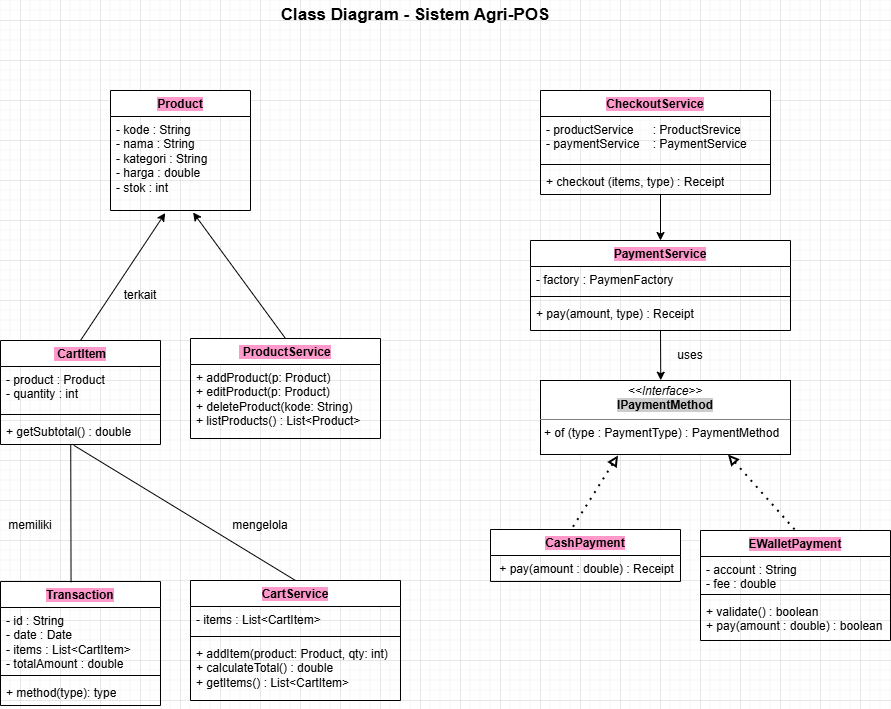

The diagram above was exported from draw.io. Its source (the exported page's mxGraphModel, read from the mxfile embedded in the PNG):
<mxGraphModel dx="1675" dy="860" grid="1" gridSize="10" guides="1" tooltips="1" connect="1" arrows="1" fold="1" page="1" pageScale="1" pageWidth="850" pageHeight="1100" math="0" shadow="0">
  <root>
    <mxCell id="0" />
    <mxCell id="1" parent="0" />
    <mxCell id="0kIsLpH1IAmCDNpR3Zf6-1" value="&lt;b&gt;&lt;font style=&quot;font-size: 17px;&quot;&gt;Class Diagram - Sistem Agri-POS&lt;/font&gt;&lt;/b&gt;" style="text;html=1;whiteSpace=wrap;strokeColor=none;fillColor=none;align=center;verticalAlign=middle;rounded=0;" parent="1" vertex="1">
      <mxGeometry x="330" y="60" width="290" height="30" as="geometry" />
    </mxCell>
    <mxCell id="0kIsLpH1IAmCDNpR3Zf6-2" value="&lt;span style=&quot;background-color: rgb(255, 153, 204);&quot;&gt;Transaction&lt;/span&gt;" style="swimlane;fontStyle=1;align=center;verticalAlign=top;childLayout=stackLayout;horizontal=1;startSize=26;horizontalStack=0;resizeParent=1;resizeParentMax=0;resizeLast=0;collapsible=1;marginBottom=0;whiteSpace=wrap;html=1;" parent="1" vertex="1">
      <mxGeometry x="60" y="641" width="160" height="124" as="geometry" />
    </mxCell>
    <mxCell id="0kIsLpH1IAmCDNpR3Zf6-3" value="- id : String&lt;div&gt;- date : Date&lt;/div&gt;&lt;div&gt;- items : List&amp;lt;CartItem&amp;gt;&lt;/div&gt;&lt;div&gt;- totalAmount : double&lt;br&gt;&lt;div&gt;&lt;br&gt;&lt;/div&gt;&lt;/div&gt;" style="text;strokeColor=none;fillColor=none;align=left;verticalAlign=top;spacingLeft=4;spacingRight=4;overflow=hidden;rotatable=0;points=[[0,0.5],[1,0.5]];portConstraint=eastwest;whiteSpace=wrap;html=1;" parent="0kIsLpH1IAmCDNpR3Zf6-2" vertex="1">
      <mxGeometry y="26" width="160" height="64" as="geometry" />
    </mxCell>
    <mxCell id="0kIsLpH1IAmCDNpR3Zf6-4" value="" style="line;strokeWidth=1;fillColor=none;align=left;verticalAlign=middle;spacingTop=-1;spacingLeft=3;spacingRight=3;rotatable=0;labelPosition=right;points=[];portConstraint=eastwest;strokeColor=inherit;" parent="0kIsLpH1IAmCDNpR3Zf6-2" vertex="1">
      <mxGeometry y="90" width="160" height="8" as="geometry" />
    </mxCell>
    <mxCell id="0kIsLpH1IAmCDNpR3Zf6-5" value="+ method(type): type" style="text;strokeColor=none;fillColor=none;align=left;verticalAlign=top;spacingLeft=4;spacingRight=4;overflow=hidden;rotatable=0;points=[[0,0.5],[1,0.5]];portConstraint=eastwest;whiteSpace=wrap;html=1;" parent="0kIsLpH1IAmCDNpR3Zf6-2" vertex="1">
      <mxGeometry y="98" width="160" height="26" as="geometry" />
    </mxCell>
    <mxCell id="0kIsLpH1IAmCDNpR3Zf6-6" value="&lt;span style=&quot;background-color: rgb(255, 153, 204);&quot;&gt;CartService&lt;/span&gt;" style="swimlane;fontStyle=1;align=center;verticalAlign=top;childLayout=stackLayout;horizontal=1;startSize=26;horizontalStack=0;resizeParent=1;resizeParentMax=0;resizeLast=0;collapsible=1;marginBottom=0;whiteSpace=wrap;html=1;" parent="1" vertex="1">
      <mxGeometry x="250" y="640" width="210" height="120" as="geometry" />
    </mxCell>
    <mxCell id="0kIsLpH1IAmCDNpR3Zf6-7" value="- items : List&amp;lt;CartItem&amp;gt;" style="text;strokeColor=none;fillColor=none;align=left;verticalAlign=top;spacingLeft=4;spacingRight=4;overflow=hidden;rotatable=0;points=[[0,0.5],[1,0.5]];portConstraint=eastwest;whiteSpace=wrap;html=1;" parent="0kIsLpH1IAmCDNpR3Zf6-6" vertex="1">
      <mxGeometry y="26" width="210" height="26" as="geometry" />
    </mxCell>
    <mxCell id="0kIsLpH1IAmCDNpR3Zf6-8" value="" style="line;strokeWidth=1;fillColor=none;align=left;verticalAlign=middle;spacingTop=-1;spacingLeft=3;spacingRight=3;rotatable=0;labelPosition=right;points=[];portConstraint=eastwest;strokeColor=inherit;" parent="0kIsLpH1IAmCDNpR3Zf6-6" vertex="1">
      <mxGeometry y="52" width="210" height="8" as="geometry" />
    </mxCell>
    <mxCell id="0kIsLpH1IAmCDNpR3Zf6-9" value="+ addItem(product: Product, qty: int)&lt;div&gt;+ calculateTotal() : double&lt;/div&gt;&lt;div&gt;+ getItems() : List&amp;lt;CartItem&amp;gt;&lt;/div&gt;" style="text;strokeColor=none;fillColor=none;align=left;verticalAlign=top;spacingLeft=4;spacingRight=4;overflow=hidden;rotatable=0;points=[[0,0.5],[1,0.5]];portConstraint=eastwest;whiteSpace=wrap;html=1;" parent="0kIsLpH1IAmCDNpR3Zf6-6" vertex="1">
      <mxGeometry y="60" width="210" height="60" as="geometry" />
    </mxCell>
    <mxCell id="0kIsLpH1IAmCDNpR3Zf6-10" value="&lt;span style=&quot;background-color: rgb(255, 153, 204);&quot;&gt;PaymentService&lt;/span&gt;" style="swimlane;fontStyle=1;align=center;verticalAlign=top;childLayout=stackLayout;horizontal=1;startSize=26;horizontalStack=0;resizeParent=1;resizeParentMax=0;resizeLast=0;collapsible=1;marginBottom=0;whiteSpace=wrap;html=1;" parent="1" vertex="1">
      <mxGeometry x="590" y="300" width="260" height="90" as="geometry" />
    </mxCell>
    <mxCell id="0kIsLpH1IAmCDNpR3Zf6-11" value="- factory : PaymenFactory" style="text;strokeColor=none;fillColor=none;align=left;verticalAlign=top;spacingLeft=4;spacingRight=4;overflow=hidden;rotatable=0;points=[[0,0.5],[1,0.5]];portConstraint=eastwest;whiteSpace=wrap;html=1;" parent="0kIsLpH1IAmCDNpR3Zf6-10" vertex="1">
      <mxGeometry y="26" width="260" height="26" as="geometry" />
    </mxCell>
    <mxCell id="0kIsLpH1IAmCDNpR3Zf6-12" value="" style="line;strokeWidth=1;fillColor=none;align=left;verticalAlign=middle;spacingTop=-1;spacingLeft=3;spacingRight=3;rotatable=0;labelPosition=right;points=[];portConstraint=eastwest;strokeColor=inherit;" parent="0kIsLpH1IAmCDNpR3Zf6-10" vertex="1">
      <mxGeometry y="52" width="260" height="8" as="geometry" />
    </mxCell>
    <mxCell id="0kIsLpH1IAmCDNpR3Zf6-13" value="+ pay(amount, type) : Receipt" style="text;strokeColor=none;fillColor=none;align=left;verticalAlign=top;spacingLeft=4;spacingRight=4;overflow=hidden;rotatable=0;points=[[0,0.5],[1,0.5]];portConstraint=eastwest;whiteSpace=wrap;html=1;" parent="0kIsLpH1IAmCDNpR3Zf6-10" vertex="1">
      <mxGeometry y="60" width="260" height="30" as="geometry" />
    </mxCell>
    <mxCell id="0kIsLpH1IAmCDNpR3Zf6-14" value="&lt;span style=&quot;background-color: rgb(255, 153, 204);&quot;&gt;&amp;nbsp;CartItem&lt;/span&gt;" style="swimlane;fontStyle=1;align=center;verticalAlign=top;childLayout=stackLayout;horizontal=1;startSize=26;horizontalStack=0;resizeParent=1;resizeParentMax=0;resizeLast=0;collapsible=1;marginBottom=0;whiteSpace=wrap;html=1;" parent="1" vertex="1">
      <mxGeometry x="60" y="400" width="160" height="104" as="geometry" />
    </mxCell>
    <mxCell id="0kIsLpH1IAmCDNpR3Zf6-15" value="- product : Product&lt;div&gt;- quantity : int&lt;/div&gt;" style="text;strokeColor=none;fillColor=none;align=left;verticalAlign=top;spacingLeft=4;spacingRight=4;overflow=hidden;rotatable=0;points=[[0,0.5],[1,0.5]];portConstraint=eastwest;whiteSpace=wrap;html=1;" parent="0kIsLpH1IAmCDNpR3Zf6-14" vertex="1">
      <mxGeometry y="26" width="160" height="44" as="geometry" />
    </mxCell>
    <mxCell id="0kIsLpH1IAmCDNpR3Zf6-16" value="" style="line;strokeWidth=1;fillColor=none;align=left;verticalAlign=middle;spacingTop=-1;spacingLeft=3;spacingRight=3;rotatable=0;labelPosition=right;points=[];portConstraint=eastwest;strokeColor=inherit;" parent="0kIsLpH1IAmCDNpR3Zf6-14" vertex="1">
      <mxGeometry y="70" width="160" height="8" as="geometry" />
    </mxCell>
    <mxCell id="0kIsLpH1IAmCDNpR3Zf6-17" value="+ getSubtotal() : double" style="text;strokeColor=none;fillColor=none;align=left;verticalAlign=top;spacingLeft=4;spacingRight=4;overflow=hidden;rotatable=0;points=[[0,0.5],[1,0.5]];portConstraint=eastwest;whiteSpace=wrap;html=1;" parent="0kIsLpH1IAmCDNpR3Zf6-14" vertex="1">
      <mxGeometry y="78" width="160" height="26" as="geometry" />
    </mxCell>
    <mxCell id="0kIsLpH1IAmCDNpR3Zf6-18" value="&lt;span style=&quot;background-color: rgb(255, 153, 204);&quot;&gt;&amp;nbsp;ProductService&lt;/span&gt;" style="swimlane;fontStyle=1;align=center;verticalAlign=top;childLayout=stackLayout;horizontal=1;startSize=26;horizontalStack=0;resizeParent=1;resizeParentMax=0;resizeLast=0;collapsible=1;marginBottom=0;whiteSpace=wrap;html=1;" parent="1" vertex="1">
      <mxGeometry x="250" y="398" width="190" height="100" as="geometry" />
    </mxCell>
    <mxCell id="0kIsLpH1IAmCDNpR3Zf6-19" value="+ addProduct(p: Product)&lt;div&gt;+ editProduct(p: Product)&lt;/div&gt;&lt;div&gt;+ deleteProduct(kode: String)&lt;/div&gt;&lt;div&gt;+ listProducts() : List&amp;lt;Product&amp;gt;&lt;/div&gt;&lt;div&gt;&lt;br&gt;&lt;/div&gt;" style="text;strokeColor=none;fillColor=none;align=left;verticalAlign=top;spacingLeft=4;spacingRight=4;overflow=hidden;rotatable=0;points=[[0,0.5],[1,0.5]];portConstraint=eastwest;whiteSpace=wrap;html=1;" parent="0kIsLpH1IAmCDNpR3Zf6-18" vertex="1">
      <mxGeometry y="26" width="190" height="74" as="geometry" />
    </mxCell>
    <mxCell id="0kIsLpH1IAmCDNpR3Zf6-22" value="&lt;span style=&quot;background-color: rgb(255, 153, 204);&quot;&gt;Product&lt;/span&gt;" style="swimlane;fontStyle=1;align=center;verticalAlign=top;childLayout=stackLayout;horizontal=1;startSize=26;horizontalStack=0;resizeParent=1;resizeParentMax=0;resizeLast=0;collapsible=1;marginBottom=0;whiteSpace=wrap;html=1;" parent="1" vertex="1">
      <mxGeometry x="170" y="150" width="140" height="120" as="geometry" />
    </mxCell>
    <mxCell id="0kIsLpH1IAmCDNpR3Zf6-23" value="&lt;div&gt;- kode : String&lt;/div&gt;&lt;div&gt;- nama : String&lt;/div&gt;&lt;div&gt;- kategori : String&lt;/div&gt;&lt;div&gt;- harga : double&lt;/div&gt;&lt;div&gt;&lt;span style=&quot;background-color: transparent; color: light-dark(rgb(0, 0, 0), rgb(255, 255, 255));&quot;&gt;- stok : int&lt;/span&gt;&lt;/div&gt;" style="text;strokeColor=none;fillColor=none;align=left;verticalAlign=top;spacingLeft=4;spacingRight=4;overflow=hidden;rotatable=0;points=[[0,0.5],[1,0.5]];portConstraint=eastwest;whiteSpace=wrap;html=1;" parent="0kIsLpH1IAmCDNpR3Zf6-22" vertex="1">
      <mxGeometry y="26" width="140" height="94" as="geometry" />
    </mxCell>
    <mxCell id="0kIsLpH1IAmCDNpR3Zf6-31" value="&lt;p style=&quot;margin:0px;margin-top:4px;text-align:center;&quot;&gt;&lt;i&gt;&amp;lt;&amp;lt;Interface&amp;gt;&amp;gt;&lt;/i&gt;&lt;br&gt;&lt;b style=&quot;background-color: rgb(204, 204, 204);&quot;&gt;IPaymentMethod&lt;/b&gt;&lt;/p&gt;&lt;hr size=&quot;1&quot; style=&quot;border-style:solid;&quot;&gt;&lt;p style=&quot;margin:0px;margin-left:4px;&quot;&gt;+ of (type : PaymentType) : PaymentMethod&lt;/p&gt;&lt;p style=&quot;margin:0px;margin-left:4px;&quot;&gt;&lt;br&gt;&lt;/p&gt;&lt;p style=&quot;margin:0px;margin-left:4px;&quot;&gt;&lt;br&gt;&lt;/p&gt;&lt;p style=&quot;margin:0px;margin-left:4px;&quot;&gt;&lt;br&gt;&lt;/p&gt;&lt;hr size=&quot;1&quot; style=&quot;border-style:solid;&quot;&gt;&lt;p style=&quot;margin:0px;margin-left:4px;&quot;&gt;&lt;br&gt;&lt;/p&gt;" style="verticalAlign=top;align=left;overflow=fill;html=1;whiteSpace=wrap;" parent="1" vertex="1">
      <mxGeometry x="600" y="440" width="250" height="74" as="geometry" />
    </mxCell>
    <mxCell id="0kIsLpH1IAmCDNpR3Zf6-32" value="&lt;span style=&quot;background-color: rgb(255, 153, 204);&quot;&gt;CashPayment&lt;/span&gt;" style="swimlane;fontStyle=1;align=center;verticalAlign=top;childLayout=stackLayout;horizontal=1;startSize=26;horizontalStack=0;resizeParent=1;resizeParentMax=0;resizeLast=0;collapsible=1;marginBottom=0;whiteSpace=wrap;html=1;" parent="1" vertex="1">
      <mxGeometry x="550" y="589" width="190" height="52" as="geometry" />
    </mxCell>
    <mxCell id="0kIsLpH1IAmCDNpR3Zf6-33" value="&amp;nbsp;+ pay(amount : double) : Receipt" style="text;strokeColor=none;fillColor=none;align=left;verticalAlign=top;spacingLeft=4;spacingRight=4;overflow=hidden;rotatable=0;points=[[0,0.5],[1,0.5]];portConstraint=eastwest;whiteSpace=wrap;html=1;" parent="0kIsLpH1IAmCDNpR3Zf6-32" vertex="1">
      <mxGeometry y="26" width="190" height="26" as="geometry" />
    </mxCell>
    <mxCell id="0kIsLpH1IAmCDNpR3Zf6-36" value="&lt;span style=&quot;background-color: rgb(255, 153, 204);&quot;&gt;EWalletPayment&lt;/span&gt;" style="swimlane;fontStyle=1;align=center;verticalAlign=top;childLayout=stackLayout;horizontal=1;startSize=26;horizontalStack=0;resizeParent=1;resizeParentMax=0;resizeLast=0;collapsible=1;marginBottom=0;whiteSpace=wrap;html=1;" parent="1" vertex="1">
      <mxGeometry x="760" y="590" width="190" height="110" as="geometry" />
    </mxCell>
    <mxCell id="0kIsLpH1IAmCDNpR3Zf6-37" value="- account : String&lt;div&gt;- fee : double&lt;/div&gt;" style="text;strokeColor=none;fillColor=none;align=left;verticalAlign=top;spacingLeft=4;spacingRight=4;overflow=hidden;rotatable=0;points=[[0,0.5],[1,0.5]];portConstraint=eastwest;whiteSpace=wrap;html=1;" parent="0kIsLpH1IAmCDNpR3Zf6-36" vertex="1">
      <mxGeometry y="26" width="190" height="34" as="geometry" />
    </mxCell>
    <mxCell id="0kIsLpH1IAmCDNpR3Zf6-38" value="" style="line;strokeWidth=1;fillColor=none;align=left;verticalAlign=middle;spacingTop=-1;spacingLeft=3;spacingRight=3;rotatable=0;labelPosition=right;points=[];portConstraint=eastwest;strokeColor=inherit;" parent="0kIsLpH1IAmCDNpR3Zf6-36" vertex="1">
      <mxGeometry y="60" width="190" height="8" as="geometry" />
    </mxCell>
    <mxCell id="0kIsLpH1IAmCDNpR3Zf6-39" value="&lt;div&gt;+ validate() : boolean&lt;/div&gt;+ pay(amount : double) : boolean" style="text;strokeColor=none;fillColor=none;align=left;verticalAlign=top;spacingLeft=4;spacingRight=4;overflow=hidden;rotatable=0;points=[[0,0.5],[1,0.5]];portConstraint=eastwest;whiteSpace=wrap;html=1;" parent="0kIsLpH1IAmCDNpR3Zf6-36" vertex="1">
      <mxGeometry y="68" width="190" height="42" as="geometry" />
    </mxCell>
    <mxCell id="0kIsLpH1IAmCDNpR3Zf6-46" value="" style="endArrow=classic;html=1;rounded=0;entryX=0.391;entryY=1.027;entryDx=0;entryDy=0;entryPerimeter=0;exitX=0.5;exitY=0;exitDx=0;exitDy=0;" parent="1" source="0kIsLpH1IAmCDNpR3Zf6-14" target="0kIsLpH1IAmCDNpR3Zf6-23" edge="1">
      <mxGeometry width="50" height="50" relative="1" as="geometry">
        <mxPoint x="240" y="500" as="sourcePoint" />
        <mxPoint x="320" y="600" as="targetPoint" />
      </mxGeometry>
    </mxCell>
    <mxCell id="0kIsLpH1IAmCDNpR3Zf6-47" value="" style="endArrow=classic;html=1;rounded=0;entryX=0.59;entryY=1.021;entryDx=0;entryDy=0;entryPerimeter=0;exitX=0.5;exitY=0;exitDx=0;exitDy=0;" parent="1" source="0kIsLpH1IAmCDNpR3Zf6-18" target="0kIsLpH1IAmCDNpR3Zf6-23" edge="1">
      <mxGeometry width="50" height="50" relative="1" as="geometry">
        <mxPoint x="413" y="370" as="sourcePoint" />
        <mxPoint x="430" y="520" as="targetPoint" />
      </mxGeometry>
    </mxCell>
    <mxCell id="0kIsLpH1IAmCDNpR3Zf6-48" value="" style="endArrow=classic;html=1;rounded=0;entryX=0.481;entryY=-0.004;entryDx=0;entryDy=0;entryPerimeter=0;" parent="1" target="0kIsLpH1IAmCDNpR3Zf6-31" edge="1">
      <mxGeometry width="50" height="50" relative="1" as="geometry">
        <mxPoint x="720" y="390" as="sourcePoint" />
        <mxPoint x="760" y="200" as="targetPoint" />
      </mxGeometry>
    </mxCell>
    <mxCell id="0kIsLpH1IAmCDNpR3Zf6-49" value="" style="endArrow=none;dashed=1;html=1;dashPattern=1 3;strokeWidth=2;rounded=0;startArrow=block;startFill=0;entryX=0.422;entryY=0.016;entryDx=0;entryDy=0;entryPerimeter=0;exitX=0.31;exitY=1.013;exitDx=0;exitDy=0;exitPerimeter=0;" parent="1" source="0kIsLpH1IAmCDNpR3Zf6-31" target="0kIsLpH1IAmCDNpR3Zf6-32" edge="1">
      <mxGeometry width="50" height="50" relative="1" as="geometry">
        <mxPoint x="670" y="450" as="sourcePoint" />
        <mxPoint x="530" y="520" as="targetPoint" />
      </mxGeometry>
    </mxCell>
    <mxCell id="0kIsLpH1IAmCDNpR3Zf6-50" value="" style="endArrow=none;dashed=1;html=1;dashPattern=1 3;strokeWidth=2;rounded=0;startArrow=block;startFill=0;entryX=0.5;entryY=0;entryDx=0;entryDy=0;exitX=0.75;exitY=1;exitDx=0;exitDy=0;" parent="1" source="0kIsLpH1IAmCDNpR3Zf6-31" target="0kIsLpH1IAmCDNpR3Zf6-36" edge="1">
      <mxGeometry width="50" height="50" relative="1" as="geometry">
        <mxPoint x="699" y="490" as="sourcePoint" />
        <mxPoint x="630" y="604" as="targetPoint" />
      </mxGeometry>
    </mxCell>
    <mxCell id="by_lSL8i54FWvtIvRlcm-6" value="" style="endArrow=none;html=1;rounded=0;entryX=0.441;entryY=0.006;entryDx=0;entryDy=0;entryPerimeter=0;exitX=0.439;exitY=1.018;exitDx=0;exitDy=0;exitPerimeter=0;" parent="1" source="0kIsLpH1IAmCDNpR3Zf6-17" target="0kIsLpH1IAmCDNpR3Zf6-2" edge="1">
      <mxGeometry width="50" height="50" relative="1" as="geometry">
        <mxPoint x="220" y="440" as="sourcePoint" />
        <mxPoint x="120" y="310" as="targetPoint" />
      </mxGeometry>
    </mxCell>
    <mxCell id="by_lSL8i54FWvtIvRlcm-7" value="" style="endArrow=none;html=1;rounded=0;exitX=0.458;exitY=1.031;exitDx=0;exitDy=0;entryX=0.5;entryY=0;entryDx=0;entryDy=0;exitPerimeter=0;" parent="1" source="0kIsLpH1IAmCDNpR3Zf6-17" target="0kIsLpH1IAmCDNpR3Zf6-6" edge="1">
      <mxGeometry width="50" height="50" relative="1" as="geometry">
        <mxPoint x="356" y="388" as="sourcePoint" />
        <mxPoint x="250" y="283" as="targetPoint" />
      </mxGeometry>
    </mxCell>
    <mxCell id="z9fFASbtEd2ylK6tBDcw-1" value="&lt;div style=&quot;text-align: left;&quot;&gt;&lt;span style=&quot;background-color: transparent; color: light-dark(rgb(0, 0, 0), rgb(255, 255, 255));&quot;&gt;memiliki&lt;/span&gt;&lt;/div&gt;" style="text;html=1;whiteSpace=wrap;strokeColor=none;fillColor=none;align=center;verticalAlign=middle;rounded=0;" vertex="1" parent="1">
      <mxGeometry x="60" y="570" width="60" height="30" as="geometry" />
    </mxCell>
    <mxCell id="z9fFASbtEd2ylK6tBDcw-4" value="&lt;div style=&quot;text-align: left;&quot;&gt;&lt;span style=&quot;background-color: transparent; color: light-dark(rgb(0, 0, 0), rgb(255, 255, 255));&quot;&gt;mengelola&lt;/span&gt;&lt;/div&gt;" style="text;html=1;whiteSpace=wrap;strokeColor=none;fillColor=none;align=center;verticalAlign=middle;rounded=0;" vertex="1" parent="1">
      <mxGeometry x="290" y="570" width="60" height="30" as="geometry" />
    </mxCell>
    <mxCell id="z9fFASbtEd2ylK6tBDcw-5" value="&lt;div style=&quot;text-align: left;&quot;&gt;terkait&lt;/div&gt;" style="text;html=1;whiteSpace=wrap;strokeColor=none;fillColor=none;align=center;verticalAlign=middle;rounded=0;" vertex="1" parent="1">
      <mxGeometry x="170" y="340" width="60" height="30" as="geometry" />
    </mxCell>
    <mxCell id="z9fFASbtEd2ylK6tBDcw-10" value="&lt;span style=&quot;background-color: rgb(255, 153, 204);&quot;&gt;CheckoutService&lt;/span&gt;" style="swimlane;fontStyle=1;align=center;verticalAlign=top;childLayout=stackLayout;horizontal=1;startSize=26;horizontalStack=0;resizeParent=1;resizeParentMax=0;resizeLast=0;collapsible=1;marginBottom=0;whiteSpace=wrap;html=1;" vertex="1" parent="1">
      <mxGeometry x="600" y="150" width="230" height="104" as="geometry" />
    </mxCell>
    <mxCell id="z9fFASbtEd2ylK6tBDcw-11" value="- productService&lt;span style=&quot;white-space: pre;&quot;&gt;&#09;&lt;/span&gt;: ProductSrevice&lt;div&gt;- paymentService&lt;span style=&quot;white-space: pre;&quot;&gt;&#09;&lt;/span&gt;: PaymentService&lt;/div&gt;" style="text;strokeColor=none;fillColor=none;align=left;verticalAlign=top;spacingLeft=4;spacingRight=4;overflow=hidden;rotatable=0;points=[[0,0.5],[1,0.5]];portConstraint=eastwest;whiteSpace=wrap;html=1;" vertex="1" parent="z9fFASbtEd2ylK6tBDcw-10">
      <mxGeometry y="26" width="230" height="44" as="geometry" />
    </mxCell>
    <mxCell id="z9fFASbtEd2ylK6tBDcw-12" value="" style="line;strokeWidth=1;fillColor=none;align=left;verticalAlign=middle;spacingTop=-1;spacingLeft=3;spacingRight=3;rotatable=0;labelPosition=right;points=[];portConstraint=eastwest;strokeColor=inherit;" vertex="1" parent="z9fFASbtEd2ylK6tBDcw-10">
      <mxGeometry y="70" width="230" height="8" as="geometry" />
    </mxCell>
    <mxCell id="z9fFASbtEd2ylK6tBDcw-13" value="+ checkout (items, type) : Receipt" style="text;strokeColor=none;fillColor=none;align=left;verticalAlign=top;spacingLeft=4;spacingRight=4;overflow=hidden;rotatable=0;points=[[0,0.5],[1,0.5]];portConstraint=eastwest;whiteSpace=wrap;html=1;" vertex="1" parent="z9fFASbtEd2ylK6tBDcw-10">
      <mxGeometry y="78" width="230" height="26" as="geometry" />
    </mxCell>
    <mxCell id="z9fFASbtEd2ylK6tBDcw-14" value="" style="endArrow=classic;html=1;rounded=0;entryX=0.5;entryY=0;entryDx=0;entryDy=0;" edge="1" parent="1" target="0kIsLpH1IAmCDNpR3Zf6-10">
      <mxGeometry width="50" height="50" relative="1" as="geometry">
        <mxPoint x="720" y="254" as="sourcePoint" />
        <mxPoint x="718.5" y="300" as="targetPoint" />
      </mxGeometry>
    </mxCell>
    <mxCell id="z9fFASbtEd2ylK6tBDcw-16" value="&lt;div style=&quot;text-align: left;&quot;&gt;uses&lt;/div&gt;" style="text;html=1;whiteSpace=wrap;strokeColor=none;fillColor=none;align=center;verticalAlign=middle;rounded=0;" vertex="1" parent="1">
      <mxGeometry x="720" y="400" width="60" height="30" as="geometry" />
    </mxCell>
  </root>
</mxGraphModel>